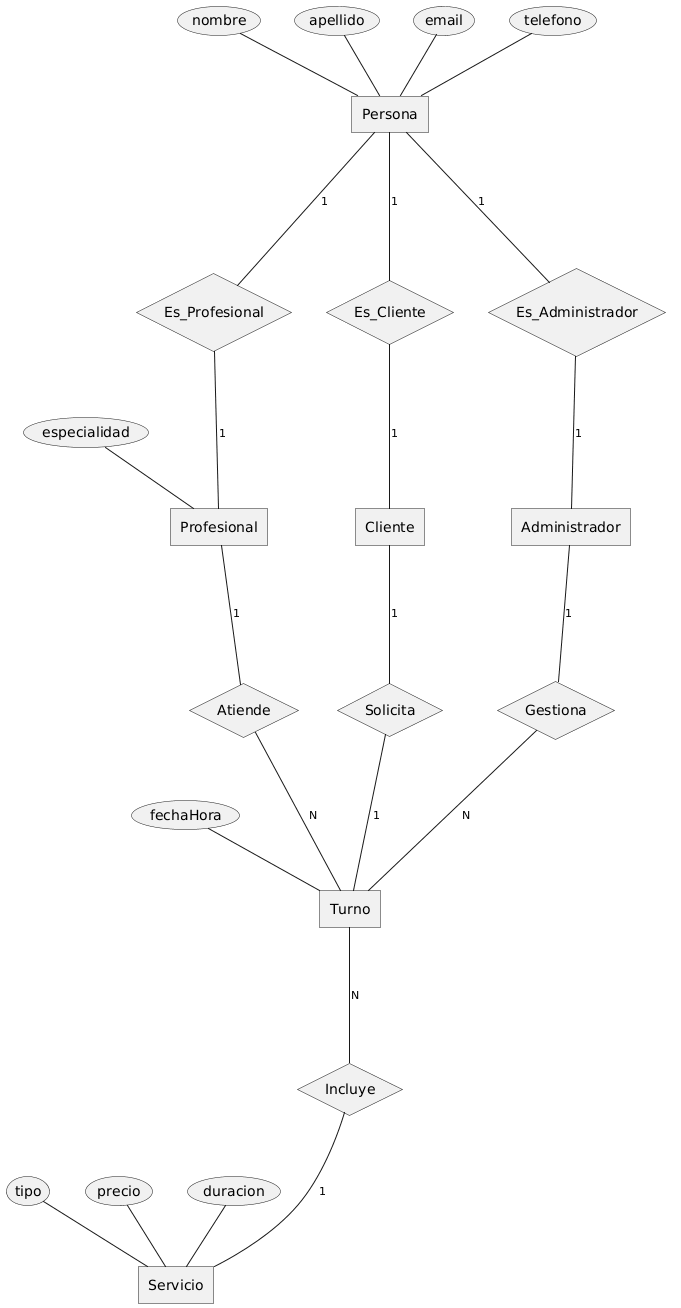

The diagram above was rendered by PlantUML. Its source (embedded in the PNG):
@startchen

entity Persona {
  nombre
  apellido
  email
  telefono
}

entity Profesional {
  especialidad
}

entity Cliente {
}

entity Administrador {
}

entity Turno {
  fechaHora
}

entity Servicio {
  tipo
  precio
  duracion
}

relationship Es_Profesional {
}

relationship Es_Cliente {
}

relationship Es_Administrador {
}

relationship Atiende {
}

relationship Solicita {
}

relationship Gestiona {
}

relationship Incluye {
}

' Generalización (1 a 1)
Persona -1- Es_Profesional
Es_Profesional -1- Profesional

Persona -1- Es_Cliente
Es_Cliente -1- Cliente

Persona -1- Es_Administrador
Es_Administrador -1- Administrador

' Relaciones principales
Profesional -1- Atiende
Atiende -N- Turno

Cliente -1- Solicita
Solicita -1- Turno

Administrador -1- Gestiona
Gestiona -N- Turno

Turno -N- Incluye
Incluye -1- Servicio

@endchen